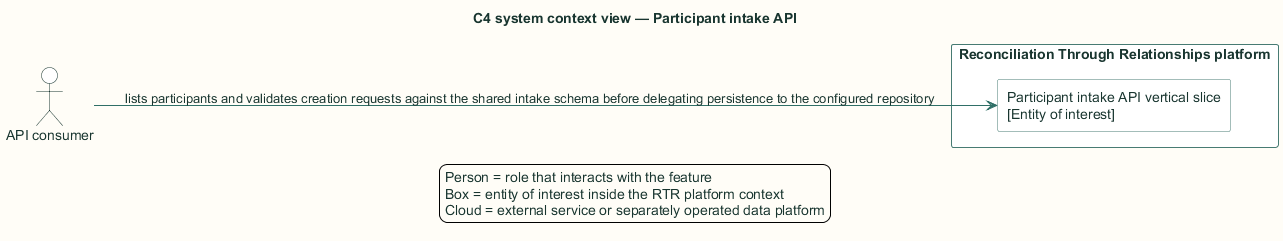

The diagram above was rendered by PlantUML. Its source (embedded in the PNG):
@startuml
title C4 system context view — Participant intake API

skinparam backgroundColor #FFFDF7
skinparam shadowing false
skinparam defaultFontName Arial
skinparam defaultFontColor #18352F
skinparam ArrowColor #2F6F67
skinparam packageBorderColor #477B73
skinparam packageBackgroundColor #EEF6F3
skinparam rectangleBorderColor #477B73
skinparam rectangleBackgroundColor #FFFFFF
skinparam componentBorderColor #8A5A1F
skinparam componentBackgroundColor #FFF6E6
skinparam databaseBorderColor #4E668E
skinparam databaseBackgroundColor #EEF3FB
skinparam actorBorderColor #18352F
skinparam actorBackgroundColor #FFFFFF
skinparam classBorderColor #477B73
skinparam classBackgroundColor #FFFFFF
skinparam sequenceBoxBorderColor #477B73
skinparam sequenceBoxBackgroundColor #F4F8F6
skinparam ParticipantBorderColor #477B73
skinparam ParticipantBackgroundColor #FFFFFF
skinparam BoxPadding 10
hide stereotype

left to right direction
actor "API consumer" as actor
rectangle "Reconciliation Through Relationships platform" as rtr {
  rectangle "Participant intake API vertical slice\n[Entity of interest]" as onboarding_participant_intake_api
}
actor --> onboarding_participant_intake_api : lists participants and validates creation requests against the shared intake schema before delegating persistence to the configured repository

legend bottom
  Person = role that interacts with the feature
  Box = entity of interest inside the RTR platform context
  Cloud = external service or separately operated data platform
endlegend
@enduml